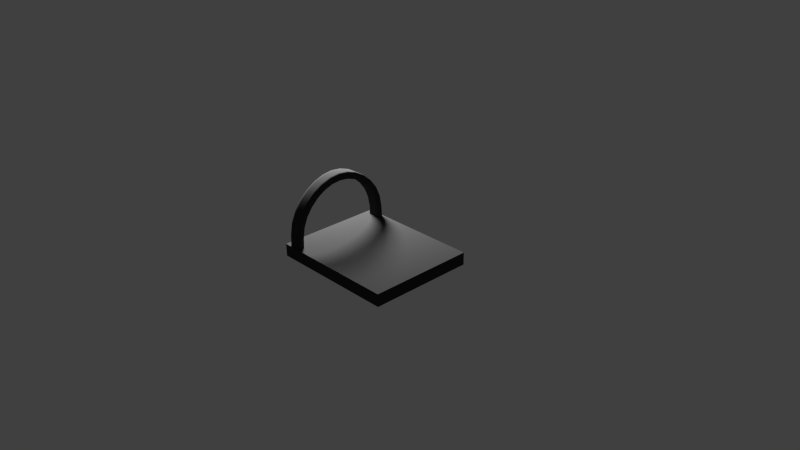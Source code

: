 # Source: red_dot_sight.blend  (saved by Blender 2.66.1; exported with 4.5.12 LTS)
import bpy
from mathutils import Matrix  # noqa: F401  (used for matrix-valued properties, if any)

bpy.ops.wm.read_factory_settings(use_empty=True)
scene = bpy.context.scene
scene.name = 'Scene'

# ---- collections
col_collection_1 = bpy.data.collections.new('Collection 1'); scene.collection.children.link(col_collection_1)

# ---- materials (node trees are filled in below, after node groups)
mat_material_001 = bpy.data.materials.new('Material.001')
mat_material_001.alpha_threshold = 0.0
mat_material_001.use_transparent_shadow = False
mat_material_001.diffuse_color = (0.03522, 0.03522, 0.03522, 1.0)
mat_material_001.specular_color = (0.2883, 0.2883, 0.2883)
mat_material_001.roughness = 0.5
mat_material_001.specular_intensity = 1.0
mat_material_001.line_color = (0.0, 0.0, 0.0, 1.0)

# ---- material node trees

# ---- world
world_world = bpy.data.worlds.new('World'); scene.world = world_world
world_world.color = (0.05088, 0.05088, 0.05088)
world_world.use_sun_shadow = False
world_world.sun_shadow_jitter_overblur = 0.0
world_world.cycles.sampling_method = 'MANUAL'
world_world.cycles.sample_map_resolution = 256

# ---- cameras
cam_camera = bpy.data.cameras.new('Camera')
cam_camera.clip_end = 100.0
cam_camera.lens = 35.0
cam_camera.sensor_width = 32.0
cam_camera.sensor_height = 18.0
cam_camera.ortho_scale = 7.314
cam_camera.dof.focus_distance = 0.0
cam_camera.dof.aperture_fstop = 128.0

# ---- lights
light_lamp = bpy.data.lights.new('Lamp', 'POINT')
light_lamp.transmission_factor = 0.0
light_lamp.cutoff_distance = 30.0
light_lamp.energy = 100.0
light_lamp.shadow_buffer_clip_start = 1.001
light_lamp.shadow_soft_size = 0.1
light_lamp.shadow_maximum_resolution = 0.006
light_lamp.use_absolute_resolution = True
light_lamp.cycles.use_multiple_importance_sampling = False

# ---- meshes
me_cylinder = bpy.data.meshes.new('Cylinder')
me_cylinder.from_pydata([(-1.49e-08, 1.015, -1.0), (-1.49e-08, 1.015, 1.0), (1.341e-07, -1.015, -1.0), (1.341e-07, -1.015, 1.0), (-0.3977, -1.0, -1.0), (-0.3977, -1.0, 1.0), (-0.7121, -0.774, -1.0), (-0.7121, -0.774, 1.0), (-0.9389, -0.4083, -1.0), (-0.9389, -0.4083, 1.0), (-1.015, 1.192e-08, -1.0), (-1.015, 1.192e-08, 1.0), (-0.9389, 0.4083, -1.0), (-0.9389, 0.4083, 1.0), (-0.7121, 0.774, -1.0), (-0.7121, 0.774, 1.0), (-0.3977, 1.0, -1.0), (-0.3977, 1.0, 1.0), (0.0, 0.8982, -1.0), (0.0, 0.8982, 1.0), (1.341e-07, -0.8982, -1.0), (1.341e-07, -0.8982, 1.0), (-0.3538, -0.8854, -1.0), (-0.3538, -0.8854, 1.0), (-0.6309, -0.6851, -1.0), (-0.6309, -0.6851, 1.0), (-0.8328, -0.3614, -1.0), (-0.8328, -0.3614, 1.0), (-0.9002, 4.122e-09, -1.0), (-0.9002, 4.122e-09, 1.0), (-0.8328, 0.3614, -1.0), (-0.8328, 0.3614, 1.0), (-0.6309, 0.6851, -1.0), (-0.6309, 0.6851, 1.0), (-0.3538, 0.8854, -1.0), (-0.3538, 0.8854, 1.0), (0.0, 1.015, -0.8186), (0.0, 1.015, 0.8186), (1.192e-07, -1.015, 0.8186), (1.192e-07, -1.015, -0.8186), (-0.3977, -1.0, 0.8186), (-0.3977, -1.0, -0.8186), (-0.7121, -0.774, 0.8186), (-0.7121, -0.774, -0.8186), (-0.9389, -0.4083, 0.8186), (-0.9389, -0.4083, -0.8186), (-1.015, 1.192e-08, 0.8186), (-1.015, 1.192e-08, -0.8186), (-0.9389, 0.4083, 0.8186), (-0.9389, 0.4083, -0.8186), (-0.7121, 0.774, 0.8186), (-0.7121, 0.774, -0.8186), (-0.3977, 1.0, 0.8186), (-0.3977, 1.0, -0.8186), (1.49e-07, -0.8982, -0.8602), (1.49e-07, -0.8982, 0.8602), (0.0, 0.8982, -0.8602), (0.0, 0.8982, 0.8602), (-0.3538, -0.8854, -0.8602), (-0.3538, -0.8854, 0.8602), (-0.6309, -0.6851, -0.8602), (-0.6309, -0.6851, 0.8602), (-0.8328, -0.3614, -0.8602), (-0.8328, -0.3614, 0.8602), (-0.9002, 4.122e-09, -0.8602), (-0.9002, 4.122e-09, 0.8602), (-0.8328, 0.3614, -0.8602), (-0.8328, 0.3614, 0.8602), (-0.3538, 0.8854, -0.8602), (-0.3538, 0.8854, 0.8602), (-0.6309, 0.6851, -0.8602), (-0.6309, 0.6851, 0.8602)], [], [(38, 3, 5, 40), (40, 5, 7, 42), (42, 7, 9, 44), (44, 9, 11, 46), (46, 11, 13, 48), (48, 13, 15, 50), (52, 17, 1, 37), (50, 15, 17, 52), (9, 7, 25, 27), (14, 16, 34, 32), (13, 11, 29, 31), (4, 6, 24, 22), (17, 15, 33, 35), (8, 10, 28, 26), (7, 5, 23, 25), (54, 20, 22, 58), (68, 34, 18, 56), (12, 14, 32, 30), (11, 9, 27, 29), (2, 4, 22, 20), (58, 22, 24, 60), (60, 24, 26, 62), (16, 0, 18, 34), (62, 26, 28, 64), (15, 13, 31, 33), (6, 8, 26, 24), (5, 3, 21, 23), (64, 28, 30, 66), (66, 30, 32, 70), (1, 17, 35, 19), (70, 32, 34, 68), (10, 12, 30, 28), (2, 39, 41, 4), (39, 38, 40, 41), (4, 41, 43, 6), (41, 40, 42, 43), (6, 43, 45, 8), (43, 42, 44, 45), (8, 45, 47, 10), (45, 44, 46, 47), (10, 47, 49, 12), (47, 46, 48, 49), (12, 49, 51, 14), (49, 48, 50, 51), (16, 53, 36, 0), (53, 52, 37, 36), (14, 51, 53, 16), (51, 50, 52, 53), (21, 55, 59, 23), (55, 54, 58, 59), (35, 69, 57, 19), (69, 68, 56, 57), (23, 59, 61, 25), (59, 58, 60, 61), (25, 61, 63, 27), (61, 60, 62, 63), (27, 63, 65, 29), (63, 62, 64, 65), (29, 65, 67, 31), (65, 64, 66, 67), (31, 67, 71, 33), (67, 66, 70, 71), (33, 71, 69, 35), (71, 70, 68, 69)])
me_cylinder.polygons.foreach_set('use_smooth', [True] * 64)
me_cylinder.materials.append(mat_material_001)
me_cylinder.use_remesh_preserve_volume = False
me_cylinder.use_remesh_preserve_attributes = False
me_cylinder.use_mirror_vertex_groups = False
me_cylinder.update()
me_cube = bpy.data.meshes.new('Cube')
me_cube.from_pydata([(1.0, 1.0, -1.0), (1.0, -1.0, -1.0), (-1.0, -1.0, -1.0), (-1.0, 1.0, -1.0), (1.0, 1.0, 1.0), (1.0, -1.0, 1.0), (-1.0, -1.0, 1.0), (-1.0, 1.0, 1.0)], [], [(0, 1, 2, 3), (4, 7, 6, 5), (0, 4, 5, 1), (1, 5, 6, 2), (2, 6, 7, 3), (4, 0, 3, 7)])
me_cube.materials.append(mat_material_001)
me_cube.use_remesh_preserve_volume = False
me_cube.use_remesh_preserve_attributes = False
me_cube.use_mirror_vertex_groups = False
me_cube.update()

# ---- objects
ob_cylinder = bpy.data.objects.new('Cylinder', me_cylinder)
ob_cube = bpy.data.objects.new('Cube', me_cube)
ob_lamp = bpy.data.objects.new('Lamp', light_lamp)
ob_camera = bpy.data.objects.new('Camera', cam_camera)

# ---- transforms, parenting, visibility, modifiers, constraints
ob_cylinder.location = (-1.192e-08, -0.1433, 0.01433)
ob_cylinder.rotation_euler = (-1.571, 1.571, 0.0)
ob_cylinder.scale = (0.1735, 0.1417, 0.01884)
ob_cylinder.lineart.crease_threshold = 0.0
_m = ob_cylinder.modifiers.new('Subsurf', 'SUBSURF')
_m.uv_smooth = 'PRESERVE_CORNERS'
_m.quality = 1
_m.render_levels = 1
_m.show_only_control_edges = False
ob_cube.location = (0.0, 0.0, 0.0)
ob_cube.rotation_euler = (0.0, 0.0, 1.571)
ob_cube.scale = (0.1775, 0.1468, 0.01739)
ob_cube.lock_rotations_4d = False
ob_cube.empty_display_type = 'ARROWS'
ob_cube.lineart.crease_threshold = 0.0
ob_lamp.location = (-0.2011, -0.4507, 0.4726)
ob_lamp.rotation_euler = (0.6503, 0.05522, 3.437)
ob_lamp.scale = (0.2, 0.2, 0.2)
ob_lamp.lock_rotations_4d = False
ob_lamp.empty_display_type = 'ARROWS'
ob_lamp.color = (0.0, 0.0, 0.0, 0.0)
ob_lamp.lineart.crease_threshold = 0.0
ob_camera.location = (1.302, 1.496, 1.069)
ob_camera.rotation_euler = (1.109, 0.01082, 2.386)
ob_camera.scale = (0.2, 0.2, 0.2)
ob_camera.lock_rotations_4d = False
ob_camera.empty_display_type = 'ARROWS'
ob_camera.color = (0.0, 0.0, 0.0, 0.0)
ob_camera.display_type = 'WIRE'
ob_camera.lineart.crease_threshold = 0.0

# ---- collection membership
col_collection_1.objects.link(ob_cylinder)
col_collection_1.objects.link(ob_cube)
col_collection_1.objects.link(ob_lamp)
col_collection_1.objects.link(ob_camera)

# ---- scene / render settings (as saved in the file)
scene.camera = ob_camera
scene.frame_start = 1; scene.frame_end = 250; scene.frame_set(1)
scene.render.engine = 'BLENDER_EEVEE_NEXT'
scene.render.image_settings.color_mode = 'RGB'
scene.render.image_settings.compression = 90
scene.render.resolution_percentage = 50
scene.render.dither_intensity = 0.0
scene.render.bake_margin = 2
scene.cycles.use_denoising = False
scene.cycles.samples = 10
scene.cycles.sampling_pattern = 'TABULATED_SOBOL'
scene.cycles.light_sampling_threshold = 0.0
scene.cycles.use_adaptive_sampling = False
scene.cycles.use_light_tree = False
scene.cycles.blur_glossy = 0.0
scene.cycles.volume_bounces = 1
scene.cycles.pixel_filter_type = 'GAUSSIAN'
scene.cycles.sample_clamp_indirect = 0.0
scene.view_settings.view_transform = 'Standard'
bpy.context.view_layer.update()
